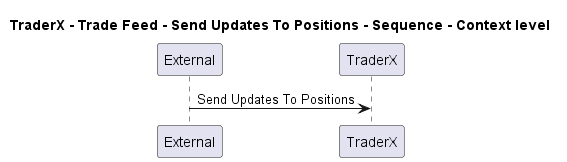

The diagram above was rendered by PlantUML. Its source (embedded in the PNG):
@startuml
!pragma layout smetana

title TraderX - Trade Feed - Send Updates To Positions - Sequence - Context level

participant "External" as C4InterFlow.SoftwareSystems.ExternalSystem
participant "TraderX" as TraderX.SoftwareSystems.TraderX

C4InterFlow.SoftwareSystems.ExternalSystem -> TraderX.SoftwareSystems.TraderX : Send Updates To Positions


@enduml